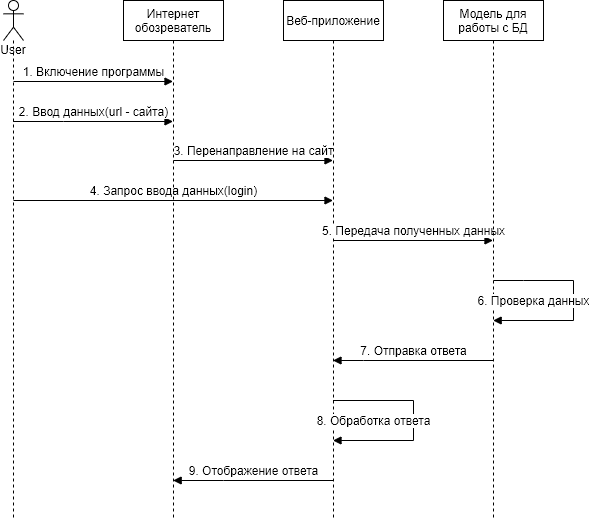

The diagram above was exported from draw.io. Its source (the exported page's mxGraphModel, read from the mxfile embedded in the PNG):
<mxGraphModel dx="1151" dy="671" grid="1" gridSize="10" guides="1" tooltips="1" connect="1" arrows="1" fold="1" page="1" pageScale="1" pageWidth="827" pageHeight="1169" math="0" shadow="0">
  <root>
    <mxCell id="0" />
    <mxCell id="1" parent="0" />
    <mxCell id="LzulQG5zvA0ry4YEW3Qo-1" value="&lt;font style=&quot;font-size: 12px&quot;&gt;User&lt;/font&gt;" style="shape=umlLifeline;participant=umlActor;perimeter=lifelinePerimeter;whiteSpace=wrap;html=1;container=1;collapsible=0;recursiveResize=0;verticalAlign=top;spacingTop=36;outlineConnect=0;size=40;rounded=0;" vertex="1" parent="1">
      <mxGeometry x="30" y="40" width="20" height="520" as="geometry" />
    </mxCell>
    <mxCell id="LzulQG5zvA0ry4YEW3Qo-6" value="1. Включение программы" style="html=1;verticalAlign=bottom;endArrow=block;rounded=0;fontSize=12;" edge="1" parent="LzulQG5zvA0ry4YEW3Qo-1">
      <mxGeometry width="80" relative="1" as="geometry">
        <mxPoint x="10" y="81" as="sourcePoint" />
        <mxPoint x="169.50000000000023" y="81" as="targetPoint" />
      </mxGeometry>
    </mxCell>
    <mxCell id="LzulQG5zvA0ry4YEW3Qo-9" value="4. Запрос ввода данных(login)" style="html=1;verticalAlign=bottom;endArrow=block;rounded=0;fontSize=12;" edge="1" parent="LzulQG5zvA0ry4YEW3Qo-1" target="LzulQG5zvA0ry4YEW3Qo-3">
      <mxGeometry width="80" relative="1" as="geometry">
        <mxPoint x="10" y="200" as="sourcePoint" />
        <mxPoint x="90" y="200" as="targetPoint" />
      </mxGeometry>
    </mxCell>
    <mxCell id="LzulQG5zvA0ry4YEW3Qo-2" value="Интернет обозреватель" style="shape=umlLifeline;perimeter=lifelinePerimeter;whiteSpace=wrap;html=1;container=1;collapsible=0;recursiveResize=0;outlineConnect=0;rounded=0;gradientColor=none;" vertex="1" parent="1">
      <mxGeometry x="150" y="40" width="100" height="520" as="geometry" />
    </mxCell>
    <mxCell id="LzulQG5zvA0ry4YEW3Qo-8" value="3. Перенаправление на сайт" style="html=1;verticalAlign=bottom;endArrow=block;rounded=0;fontSize=12;" edge="1" parent="LzulQG5zvA0ry4YEW3Qo-2" target="LzulQG5zvA0ry4YEW3Qo-3">
      <mxGeometry width="80" relative="1" as="geometry">
        <mxPoint x="50" y="160" as="sourcePoint" />
        <mxPoint x="130" y="160" as="targetPoint" />
      </mxGeometry>
    </mxCell>
    <mxCell id="LzulQG5zvA0ry4YEW3Qo-3" value="Веб-приложение" style="shape=umlLifeline;perimeter=lifelinePerimeter;whiteSpace=wrap;html=1;container=1;collapsible=0;recursiveResize=0;outlineConnect=0;rounded=0;gradientColor=none;" vertex="1" parent="1">
      <mxGeometry x="310" y="40" width="100" height="520" as="geometry" />
    </mxCell>
    <mxCell id="LzulQG5zvA0ry4YEW3Qo-10" value="5. Передача полученных данных" style="html=1;verticalAlign=bottom;endArrow=block;rounded=0;fontSize=12;" edge="1" parent="LzulQG5zvA0ry4YEW3Qo-3" target="LzulQG5zvA0ry4YEW3Qo-4">
      <mxGeometry width="80" relative="1" as="geometry">
        <mxPoint x="50" y="240" as="sourcePoint" />
        <mxPoint x="130" y="240" as="targetPoint" />
      </mxGeometry>
    </mxCell>
    <mxCell id="LzulQG5zvA0ry4YEW3Qo-4" value="Модель для работы с БД" style="shape=umlLifeline;perimeter=lifelinePerimeter;whiteSpace=wrap;html=1;container=1;collapsible=0;recursiveResize=0;outlineConnect=0;rounded=0;gradientColor=none;" vertex="1" parent="1">
      <mxGeometry x="470" y="40" width="100" height="520" as="geometry" />
    </mxCell>
    <mxCell id="LzulQG5zvA0ry4YEW3Qo-11" value="6. Проверка данных" style="html=1;verticalAlign=bottom;endArrow=block;rounded=0;fontSize=12;" edge="1" parent="LzulQG5zvA0ry4YEW3Qo-4">
      <mxGeometry x="0.5973" y="-10" width="80" relative="1" as="geometry">
        <mxPoint x="50" y="280" as="sourcePoint" />
        <mxPoint x="49.666666666666515" y="320" as="targetPoint" />
        <Array as="points">
          <mxPoint x="80" y="280" />
          <mxPoint x="130" y="280" />
          <mxPoint x="130" y="320" />
        </Array>
        <mxPoint as="offset" />
      </mxGeometry>
    </mxCell>
    <mxCell id="LzulQG5zvA0ry4YEW3Qo-7" value="2. Ввод данных(url - сайта)&lt;br&gt;" style="html=1;verticalAlign=bottom;endArrow=block;rounded=0;fontSize=12;" edge="1" parent="1">
      <mxGeometry x="0.0031" width="80" relative="1" as="geometry">
        <mxPoint x="39.66666666666674" y="161" as="sourcePoint" />
        <mxPoint x="199.50000000000023" y="161" as="targetPoint" />
        <Array as="points">
          <mxPoint x="90" y="161" />
        </Array>
        <mxPoint as="offset" />
      </mxGeometry>
    </mxCell>
    <mxCell id="LzulQG5zvA0ry4YEW3Qo-12" value="7. Отправка ответа" style="html=1;verticalAlign=bottom;endArrow=block;rounded=0;fontSize=12;shadow=0;" edge="1" parent="1" source="LzulQG5zvA0ry4YEW3Qo-4" target="LzulQG5zvA0ry4YEW3Qo-3">
      <mxGeometry width="80" relative="1" as="geometry">
        <mxPoint x="410" y="400" as="sourcePoint" />
        <mxPoint x="500" y="400" as="targetPoint" />
        <Array as="points">
          <mxPoint x="390" y="400" />
        </Array>
      </mxGeometry>
    </mxCell>
    <mxCell id="LzulQG5zvA0ry4YEW3Qo-13" value="9. Отображение ответа" style="html=1;verticalAlign=bottom;endArrow=block;rounded=0;shadow=0;fontSize=12;" edge="1" parent="1">
      <mxGeometry width="80" relative="1" as="geometry">
        <mxPoint x="359.5000000000002" y="520" as="sourcePoint" />
        <mxPoint x="199.66666666666674" y="520" as="targetPoint" />
        <Array as="points">
          <mxPoint x="250" y="520" />
        </Array>
      </mxGeometry>
    </mxCell>
    <mxCell id="LzulQG5zvA0ry4YEW3Qo-14" value="8. Обработка ответа" style="html=1;verticalAlign=bottom;endArrow=block;rounded=0;shadow=0;fontSize=12;" edge="1" parent="1" source="LzulQG5zvA0ry4YEW3Qo-3" target="LzulQG5zvA0ry4YEW3Qo-3">
      <mxGeometry x="0.598" y="-10" width="80" relative="1" as="geometry">
        <mxPoint x="450" y="440" as="sourcePoint" />
        <mxPoint x="490" y="440" as="targetPoint" />
        <Array as="points">
          <mxPoint x="440" y="440" />
          <mxPoint x="440" y="480" />
        </Array>
        <mxPoint as="offset" />
      </mxGeometry>
    </mxCell>
  </root>
</mxGraphModel>